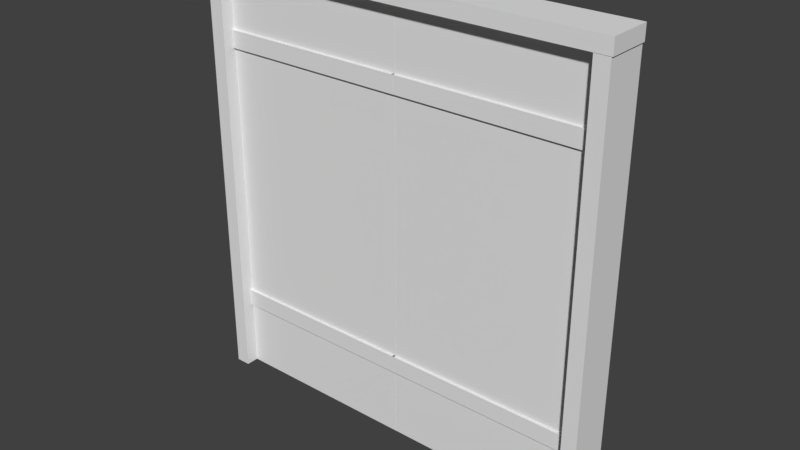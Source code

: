 # Source: Square_Double_Door.blend  (saved by Blender 2.79.0; exported with 4.5.12 LTS)
import bpy
from mathutils import Matrix  # noqa: F401  (used for matrix-valued properties, if any)

bpy.ops.wm.read_factory_settings(use_empty=True)
scene = bpy.context.scene
scene.name = 'Scene'

# ---- collections
col_collection_1 = bpy.data.collections.new('Collection 1'); scene.collection.children.link(col_collection_1)

# ---- world
world_world = bpy.data.worlds.new('World'); scene.world = world_world
world_world.color = (0.05088, 0.05088, 0.05088)
world_world.use_sun_shadow = False
world_world.sun_shadow_jitter_overblur = 0.0
world_world.cycles.sampling_method = 'MANUAL'

# ---- meshes
me_cube_009 = bpy.data.meshes.new('Cube.009')
me_cube_009.from_pydata([(-1.606, -0.3125, 0.0), (-1.606, 0.3125, 0.0), (-1.394, 0.3125, 0.0), (-1.394, -0.3125, 0.0), (-1.606, -0.3125, 6.0), (-1.606, 0.3125, 6.0), (-1.394, 0.3125, 6.0), (-1.394, -0.3125, 6.0), (4.144, -0.3125, 0.0), (4.144, 0.3125, 0.0), (4.356, 0.3125, 0.0), (4.356, -0.3125, 0.0), (4.144, -0.3125, 6.0), (4.144, 0.3125, 6.0), (4.356, 0.3125, 6.0), (4.356, -0.3125, 6.0), (-1.625, -0.3175, 6.102), (-1.625, 0.3175, 6.102), (-1.625, 0.3175, 5.898), (-1.625, -0.3175, 5.898), (4.375, -0.3175, 6.102), (4.375, 0.3175, 6.102), (4.375, 0.3175, 5.898), (4.375, -0.3175, 5.898)], [], [(0, 1, 2, 3), (4, 7, 6, 5), (0, 4, 5, 1), (1, 5, 6, 2), (2, 6, 7, 3), (4, 0, 3, 7), (8, 9, 10, 11), (12, 15, 14, 13), (8, 12, 13, 9), (9, 13, 14, 10), (10, 14, 15, 11), (12, 8, 11, 15), (16, 17, 18, 19), (20, 23, 22, 21), (16, 20, 21, 17), (17, 21, 22, 18), (18, 22, 23, 19), (20, 16, 19, 23)])
me_cube_009.use_remesh_preserve_volume = False
me_cube_009.use_remesh_preserve_attributes = False
me_cube_009.use_mirror_vertex_groups = False
me_cube_009.update()
me_cube_008 = bpy.data.meshes.new('Cube.008')
me_cube_008.from_pydata([(-1.0, -1.0, 39.0), (-1.0, -1.0, 41.0), (-1.0, 1.0, 39.0), (-1.0, 1.0, 41.0), (1.0, -1.0, 39.0), (1.0, -1.0, 41.0), (1.0, 1.0, 39.0), (1.0, 1.0, 41.0)], [], [(0, 1, 3, 2), (2, 3, 7, 6), (6, 7, 5, 4), (4, 5, 1, 0), (2, 6, 4, 0), (7, 3, 1, 5)])
me_cube_008.use_remesh_preserve_volume = False
me_cube_008.use_remesh_preserve_attributes = False
me_cube_008.use_mirror_vertex_groups = False
me_cube_008.update()
me_cube_007 = bpy.data.meshes.new('Cube.007')
me_cube_007.from_pydata([(-1.0, -1.0, 7.0), (-1.0, -1.0, 9.0), (-1.0, 1.0, 7.0), (-1.0, 1.0, 9.0), (1.0, -1.0, 7.0), (1.0, -1.0, 9.0), (1.0, 1.0, 7.0), (1.0, 1.0, 9.0)], [], [(0, 1, 3, 2), (2, 3, 7, 6), (6, 7, 5, 4), (4, 5, 1, 0), (2, 6, 4, 0), (7, 3, 1, 5)])
me_cube_007.use_remesh_preserve_volume = False
me_cube_007.use_remesh_preserve_attributes = False
me_cube_007.use_mirror_vertex_groups = False
me_cube_007.update()
me_cube_004 = bpy.data.meshes.new('Cube.004')
me_cube_004.from_pydata([(-1.4, -0.125, 0.0), (-1.4, -0.125, 5.895), (-1.4, 0.125, 0.0), (-1.4, 0.125, 5.895), (1.4, -0.125, 0.0), (1.4, -0.125, 5.895), (1.4, 0.125, 0.0), (1.4, 0.125, 5.895)], [], [(0, 1, 3, 2), (2, 3, 7, 6), (6, 7, 5, 4), (4, 5, 1, 0), (2, 6, 4, 0), (7, 3, 1, 5)])
_uv = me_cube_004.uv_layers.new(name='UVMap')
_uv.uv.foreach_set('vector', [0.05002, 2.5e-05, 0.05002, 1.0, 0.01252, 1.0, 0.01252, 2.5e-05, 0.475, 6.895e-05, 0.475, 0.9999, 6.891e-05, 0.9999, 6.891e-05, 6.891e-05, 0.0469, 2.5e-05, 0.0469, 1.0, 0.01565, 1.0, 0.01565, 2.5e-05, 0.475, 6.895e-05, 0.475, 0.9999, 6.891e-05, 0.9999, 6.891e-05, 6.891e-05, 0.0, 0.0, 0.0, 0.0, 0.0, 0.0, 0.0, 0.0, 0.0004621, 0.004214, 0.4761, 0.004214, 0.4761, 0.05778, 0.0004621, 0.05778])
me_cube_004.use_remesh_preserve_volume = False
me_cube_004.use_remesh_preserve_attributes = False
me_cube_004.use_mirror_vertex_groups = False
me_cube_004.update()
me_cube_002 = bpy.data.meshes.new('Cube.002')
me_cube_002.from_pydata([(-1.0, -1.0, 39.0), (-1.0, -1.0, 41.0), (-1.0, 1.0, 39.0), (-1.0, 1.0, 41.0), (1.0, -1.0, 39.0), (1.0, -1.0, 41.0), (1.0, 1.0, 39.0), (1.0, 1.0, 41.0)], [], [(0, 1, 3, 2), (2, 3, 7, 6), (6, 7, 5, 4), (4, 5, 1, 0), (2, 6, 4, 0), (7, 3, 1, 5)])
me_cube_002.use_remesh_preserve_volume = False
me_cube_002.use_remesh_preserve_attributes = False
me_cube_002.use_mirror_vertex_groups = False
me_cube_002.update()
me_cube_001 = bpy.data.meshes.new('Cube.001')
me_cube_001.from_pydata([(-1.0, -1.0, 7.0), (-1.0, -1.0, 9.0), (-1.0, 1.0, 7.0), (-1.0, 1.0, 9.0), (1.0, -1.0, 7.0), (1.0, -1.0, 9.0), (1.0, 1.0, 7.0), (1.0, 1.0, 9.0)], [], [(0, 1, 3, 2), (2, 3, 7, 6), (6, 7, 5, 4), (4, 5, 1, 0), (2, 6, 4, 0), (7, 3, 1, 5)])
me_cube_001.use_remesh_preserve_volume = False
me_cube_001.use_remesh_preserve_attributes = False
me_cube_001.use_mirror_vertex_groups = False
me_cube_001.update()
me_cube_000 = bpy.data.meshes.new('Cube.000')
me_cube_000.from_pydata([(-1.4, -0.125, 0.0), (-1.4, -0.125, 5.895), (-1.4, 0.125, 0.0), (-1.4, 0.125, 5.895), (1.4, -0.125, 0.0), (1.4, -0.125, 5.895), (1.4, 0.125, 0.0), (1.4, 0.125, 5.895)], [], [(0, 1, 3, 2), (2, 3, 7, 6), (6, 7, 5, 4), (4, 5, 1, 0), (2, 6, 4, 0), (7, 3, 1, 5)])
_uv = me_cube_000.uv_layers.new(name='UVMap')
_uv.uv.foreach_set('vector', [0.05002, 2.5e-05, 0.05002, 1.0, 0.01252, 1.0, 0.01252, 2.5e-05, 0.475, 6.895e-05, 0.475, 0.9999, 6.891e-05, 0.9999, 6.891e-05, 6.891e-05, 0.0469, 2.5e-05, 0.0469, 1.0, 0.01565, 1.0, 0.01565, 2.5e-05, 0.475, 6.895e-05, 0.475, 0.9999, 6.891e-05, 0.9999, 6.891e-05, 6.891e-05, 0.0, 0.0, 0.0, 0.0, 0.0, 0.0, 0.0, 0.0, 0.0004621, 0.004214, 0.4761, 0.004214, 0.4761, 0.05778, 0.0004621, 0.05778])
me_cube_000.use_remesh_preserve_volume = False
me_cube_000.use_remesh_preserve_attributes = False
me_cube_000.use_mirror_vertex_groups = False
me_cube_000.update()

# ---- objects
ob_cube_000 = bpy.data.objects.new('Cube.000', me_cube_009)
ob_door_group = bpy.data.objects.new('Door Group', None)
ob_door = bpy.data.objects.new('Door', None)
ob_cube_008 = bpy.data.objects.new('Cube.008', me_cube_008)
ob_cube_009 = bpy.data.objects.new('Cube.009', me_cube_007)
ob_cube_012 = bpy.data.objects.new('Cube.012', me_cube_004)
ob_door_2 = bpy.data.objects.new('Door 2', None)
ob_cube_003 = bpy.data.objects.new('Cube.003', me_cube_002)
ob_cube_002 = bpy.data.objects.new('Cube.002', me_cube_001)
ob_cube_001 = bpy.data.objects.new('Cube.001', me_cube_000)

# ---- transforms, parenting, visibility, modifiers, constraints
ob_cube_000.location = (-1.375, 0.0, 0.0)
ob_cube_000.scale = (1.0, 1.0, 1.042)
ob_cube_000.lock_rotations_4d = False
ob_cube_000.empty_display_type = 'ARROWS'
ob_cube_000.lineart.crease_threshold = 0.0
ob_door_group.location = (0.0, 0.0, 0.0)
ob_door_group.rotation_euler = (0.0, 0.0, -6.283)
ob_door_group.empty_image_offset = (0.0, 0.0)
ob_door_group.lineart.crease_threshold = 0.0
ob_door.parent = ob_door_group
ob_door.location = (-2.875, 0.0, 0.0)
ob_door.rotation_euler = (0.0, -0.0, -3.142)
ob_door.empty_image_offset = (0.0, 0.0)
ob_door.lineart.crease_threshold = 0.0
ob_cube_008.parent = ob_door
ob_cube_008.matrix_parent_inverse = Matrix(((1.0, 0.0, 0.0, -1.5), (0.0, 1.0, 0.0, -0.0), (0.0, 0.0, 1.0, -0.0), (0.0, 0.0, 0.0, 1.0)))
ob_cube_008.location = (0.0, 0.0, 0.125)
ob_cube_008.scale = (1.4, 0.1625, 0.125)
ob_cube_008.lineart.crease_threshold = 0.0
ob_cube_009.parent = ob_door
ob_cube_009.matrix_parent_inverse = Matrix(((1.0, 0.0, 0.0, -1.5), (0.0, 1.0, 0.0, -0.0), (0.0, 0.0, 1.0, -0.0), (0.0, 0.0, 0.0, 1.0)))
ob_cube_009.location = (0.0, 0.0, 0.125)
ob_cube_009.scale = (1.4, 0.1625, 0.125)
ob_cube_009.lineart.crease_threshold = 0.0
ob_cube_012.parent = ob_door
ob_cube_012.matrix_parent_inverse = Matrix(((1.0, 0.0, 0.0, -1.5), (0.0, 1.0, 0.0, -0.0), (0.0, 0.0, 1.0, -0.0), (0.0, 0.0, 0.0, 1.0)))
ob_cube_012.location = (0.0, 0.0, 0.0)
ob_cube_012.scale = (1.0, 1.0, 1.042)
ob_cube_012.lineart.crease_threshold = 0.0
ob_door_2.parent = ob_door_group
ob_door_2.location = (2.9, 4.53e-07, 0.0)
ob_door_2.rotation_euler = (0.0, -0.0, 3.02e-07)
ob_door_2.empty_image_offset = (0.0, 0.0)
ob_door_2.lineart.crease_threshold = 0.0
ob_cube_003.parent = ob_door_2
ob_cube_003.matrix_parent_inverse = Matrix(((1.0, 0.0, 0.0, -1.5), (0.0, 1.0, 0.0, -0.0), (0.0, 0.0, 1.0, -0.0), (0.0, 0.0, 0.0, 1.0)))
ob_cube_003.location = (0.0, 0.0, 0.125)
ob_cube_003.scale = (1.4, 0.1625, 0.125)
ob_cube_003.lineart.crease_threshold = 0.0
ob_cube_002.parent = ob_door_2
ob_cube_002.matrix_parent_inverse = Matrix(((1.0, 0.0, 0.0, -1.5), (0.0, 1.0, 0.0, -0.0), (0.0, 0.0, 1.0, -0.0), (0.0, 0.0, 0.0, 1.0)))
ob_cube_002.location = (0.0, 0.0, 0.125)
ob_cube_002.scale = (1.4, 0.1625, 0.125)
ob_cube_002.lineart.crease_threshold = 0.0
ob_cube_001.parent = ob_door_2
ob_cube_001.matrix_parent_inverse = Matrix(((1.0, 0.0, 0.0, -1.5), (0.0, 1.0, 0.0, -0.0), (0.0, 0.0, 1.0, -0.0), (0.0, 0.0, 0.0, 1.0)))
ob_cube_001.location = (0.0, 0.0, 0.0)
ob_cube_001.scale = (1.0, 1.0, 1.042)
ob_cube_001.lineart.crease_threshold = 0.0

# ---- collection membership
col_collection_1.objects.link(ob_cube_000)
col_collection_1.objects.link(ob_door_group)
col_collection_1.objects.link(ob_door)
col_collection_1.objects.link(ob_cube_008)
col_collection_1.objects.link(ob_cube_009)
col_collection_1.objects.link(ob_cube_012)
col_collection_1.objects.link(ob_door_2)
col_collection_1.objects.link(ob_cube_003)
col_collection_1.objects.link(ob_cube_002)
col_collection_1.objects.link(ob_cube_001)

# ---- scene / render settings (as saved in the file)
scene.frame_start = 1; scene.frame_end = 250; scene.frame_set(1)
scene.render.engine = 'BLENDER_EEVEE_NEXT'
scene.render.resolution_percentage = 50
scene.render.dither_intensity = 0.0
scene.cycles.use_denoising = False
scene.cycles.samples = 128
scene.cycles.sampling_pattern = 'TABULATED_SOBOL'
scene.cycles.use_adaptive_sampling = False
scene.cycles.use_light_tree = False
scene.cycles.blur_glossy = 0.0
scene.cycles.sample_clamp_indirect = 0.0
scene.view_settings.view_transform = 'Standard'
bpy.context.view_layer.update()

# ---- added for rendering (the .blend has no active camera and no usable light): camera, sun
cam_auto = bpy.data.cameras.new('AutoCamera')
cam_auto.lens = 50.0
cam_auto.sensor_width = 36.0
cam_auto.clip_end = 1000.0
ob_auto_camera = bpy.data.objects.new('AutoCamera', cam_auto)
scene.collection.objects.link(ob_auto_camera)
ob_auto_camera.location = (8.10853, -9.73024, 9.66495)
ob_auto_camera.rotation_euler = (1.09748, -7.21219e-08, 0.694738)
scene.camera = ob_auto_camera
light_auto_sun = bpy.data.lights.new('AutoSun', 'SUN')
light_auto_sun.energy = 3.0
light_auto_sun.angle = 0.0523599
ob_auto_sun = bpy.data.objects.new('AutoSun', light_auto_sun)
scene.collection.objects.link(ob_auto_sun)
ob_auto_sun.rotation_euler = (0.872665, 0.174533, 0.523599)
bpy.context.view_layer.update()
